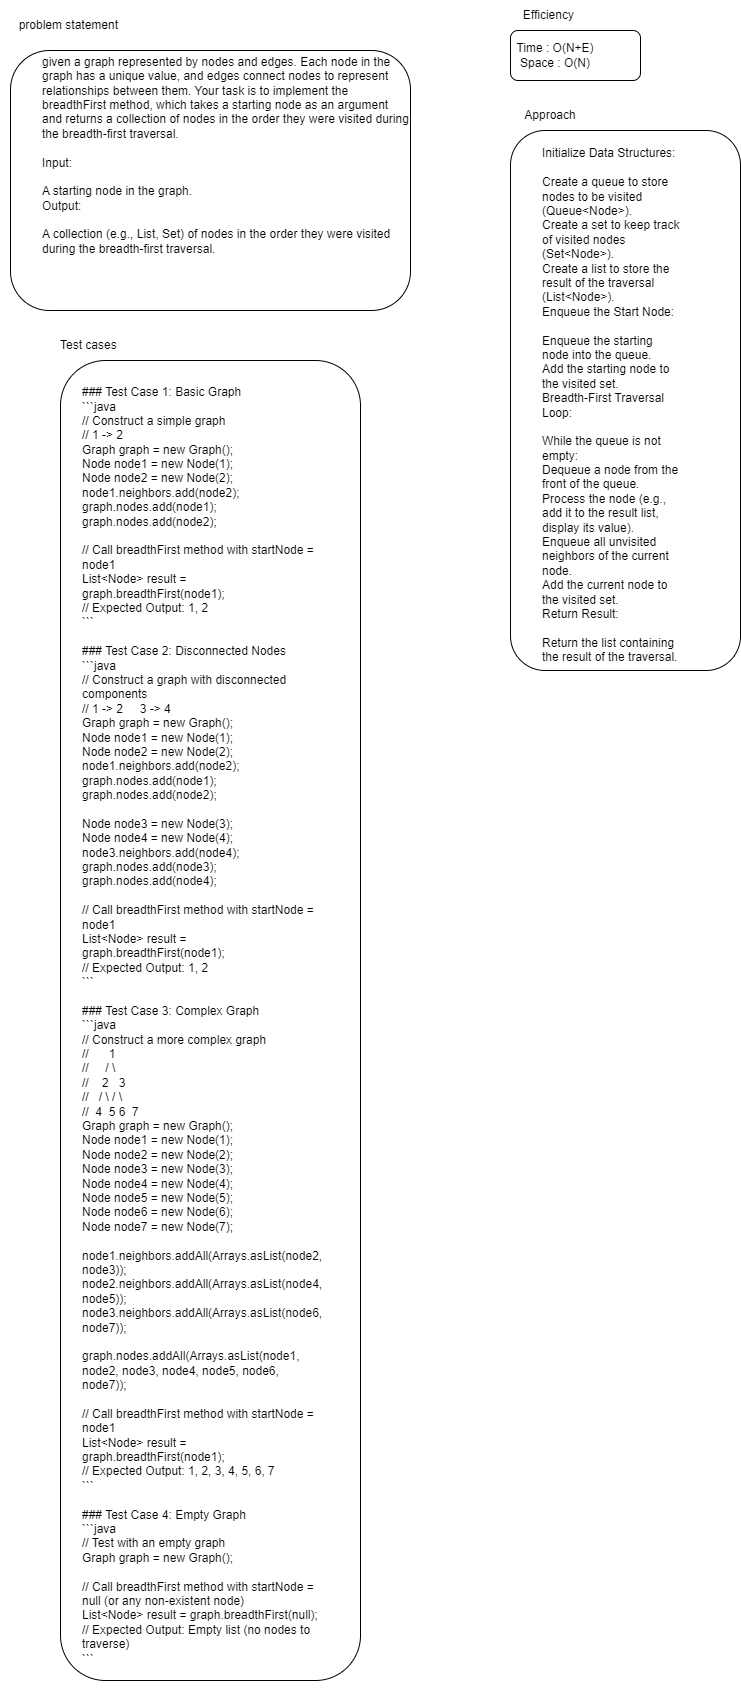

The diagram above was exported from draw.io. Its source (the exported page's mxGraphModel, read from the mxfile embedded in the PNG):
<mxGraphModel dx="677" dy="445" grid="1" gridSize="10" guides="1" tooltips="1" connect="1" arrows="1" fold="1" page="1" pageScale="1" pageWidth="850" pageHeight="1100" math="0" shadow="0">
  <root>
    <mxCell id="0" />
    <mxCell id="1" parent="0" />
    <mxCell id="fpLaDS2LPOqK5Por1jZl-1" value="Test cases&amp;nbsp;" style="text;html=1;strokeColor=none;fillColor=none;align=center;verticalAlign=middle;whiteSpace=wrap;rounded=0;" parent="1" vertex="1">
      <mxGeometry x="50" y="370" width="140" height="30" as="geometry" />
    </mxCell>
    <mxCell id="fpLaDS2LPOqK5Por1jZl-2" value="" style="rounded=1;whiteSpace=wrap;html=1;" parent="1" vertex="1">
      <mxGeometry x="40" y="90" width="400" height="260" as="geometry" />
    </mxCell>
    <mxCell id="fpLaDS2LPOqK5Por1jZl-3" value="&lt;div&gt;given a graph represented by nodes and edges. Each node in the graph has a unique value, and edges connect nodes to represent relationships between them. Your task is to implement the breadthFirst method, which takes a starting node as an argument and returns a collection of nodes in the order they were visited during the breadth-first traversal.&lt;/div&gt;&lt;div&gt;&lt;br&gt;&lt;/div&gt;&lt;div&gt;Input:&lt;/div&gt;&lt;div&gt;&lt;br&gt;&lt;/div&gt;&lt;div&gt;A starting node in the graph.&lt;/div&gt;&lt;div&gt;Output:&lt;/div&gt;&lt;div&gt;&lt;br&gt;&lt;/div&gt;&lt;div&gt;A collection (e.g., List, Set) of nodes in the order they were visited during the breadth-first traversal.&lt;/div&gt;" style="text;html=1;strokeColor=none;fillColor=none;align=left;verticalAlign=middle;whiteSpace=wrap;rounded=0;" parent="1" vertex="1">
      <mxGeometry x="70" y="180" width="370" height="30" as="geometry" />
    </mxCell>
    <mxCell id="fpLaDS2LPOqK5Por1jZl-4" value="Efficiency&amp;nbsp;" style="text;html=1;strokeColor=none;fillColor=none;align=center;verticalAlign=middle;whiteSpace=wrap;rounded=0;" parent="1" vertex="1">
      <mxGeometry x="510" y="40" width="140" height="30" as="geometry" />
    </mxCell>
    <mxCell id="fpLaDS2LPOqK5Por1jZl-5" value="" style="rounded=1;whiteSpace=wrap;html=1;" parent="1" vertex="1">
      <mxGeometry x="540" y="70" width="130" height="50" as="geometry" />
    </mxCell>
    <mxCell id="fpLaDS2LPOqK5Por1jZl-6" value="Time : O(N+E)&lt;br&gt;Space : O(N)" style="text;html=1;strokeColor=none;fillColor=none;align=center;verticalAlign=middle;whiteSpace=wrap;rounded=0;" parent="1" vertex="1">
      <mxGeometry x="515" y="80" width="140" height="30" as="geometry" />
    </mxCell>
    <mxCell id="fpLaDS2LPOqK5Por1jZl-7" value="Approach" style="text;html=1;strokeColor=none;fillColor=none;align=center;verticalAlign=middle;whiteSpace=wrap;rounded=0;" parent="1" vertex="1">
      <mxGeometry x="510" y="140" width="140" height="30" as="geometry" />
    </mxCell>
    <mxCell id="fpLaDS2LPOqK5Por1jZl-8" value="" style="rounded=1;whiteSpace=wrap;html=1;" parent="1" vertex="1">
      <mxGeometry x="540" y="170" width="230" height="540" as="geometry" />
    </mxCell>
    <mxCell id="8SP5jjbQGKxR5Z-n_JsR-1" value="&lt;div&gt;Initialize Data Structures:&lt;/div&gt;&lt;div&gt;&lt;br&gt;&lt;/div&gt;&lt;div&gt;Create a queue to store nodes to be visited (Queue&amp;lt;Node&amp;gt;).&lt;/div&gt;&lt;div&gt;Create a set to keep track of visited nodes (Set&amp;lt;Node&amp;gt;).&lt;/div&gt;&lt;div&gt;Create a list to store the result of the traversal (List&amp;lt;Node&amp;gt;).&lt;/div&gt;&lt;div&gt;Enqueue the Start Node:&lt;/div&gt;&lt;div&gt;&lt;br&gt;&lt;/div&gt;&lt;div&gt;Enqueue the starting node into the queue.&lt;/div&gt;&lt;div&gt;Add the starting node to the visited set.&lt;/div&gt;&lt;div&gt;Breadth-First Traversal Loop:&lt;/div&gt;&lt;div&gt;&lt;br&gt;&lt;/div&gt;&lt;div&gt;While the queue is not empty:&lt;/div&gt;&lt;div&gt;Dequeue a node from the front of the queue.&lt;/div&gt;&lt;div&gt;Process the node (e.g., add it to the result list, display its value).&lt;/div&gt;&lt;div&gt;Enqueue all unvisited neighbors of the current node.&lt;/div&gt;&lt;div&gt;Add the current node to the visited set.&lt;/div&gt;&lt;div&gt;Return Result:&lt;/div&gt;&lt;div&gt;&lt;br&gt;&lt;/div&gt;&lt;div&gt;Return the list containing the result of the traversal.&lt;/div&gt;" style="text;html=1;strokeColor=none;fillColor=none;align=left;verticalAlign=middle;whiteSpace=wrap;rounded=0;" vertex="1" parent="1">
      <mxGeometry x="570" y="430" width="140" height="30" as="geometry" />
    </mxCell>
    <mxCell id="8SP5jjbQGKxR5Z-n_JsR-2" value="problem statement&amp;nbsp;" style="text;html=1;strokeColor=none;fillColor=none;align=center;verticalAlign=middle;whiteSpace=wrap;rounded=0;" vertex="1" parent="1">
      <mxGeometry x="30" y="50" width="140" height="30" as="geometry" />
    </mxCell>
    <mxCell id="8SP5jjbQGKxR5Z-n_JsR-4" value="" style="rounded=1;whiteSpace=wrap;html=1;" vertex="1" parent="1">
      <mxGeometry x="90" y="400" width="300" height="1320" as="geometry" />
    </mxCell>
    <mxCell id="8SP5jjbQGKxR5Z-n_JsR-5" value="&lt;div&gt;&lt;div&gt;&lt;br&gt;&lt;/div&gt;&lt;div&gt;&lt;br&gt;&lt;/div&gt;&lt;div&gt;### Test Case 1: Basic Graph&lt;/div&gt;&lt;div&gt;```java&lt;/div&gt;&lt;div&gt;// Construct a simple graph&lt;/div&gt;&lt;div&gt;// 1 -&amp;gt; 2&lt;/div&gt;&lt;div&gt;Graph graph = new Graph();&lt;/div&gt;&lt;div&gt;Node node1 = new Node(1);&lt;/div&gt;&lt;div&gt;Node node2 = new Node(2);&lt;/div&gt;&lt;div&gt;node1.neighbors.add(node2);&lt;/div&gt;&lt;div&gt;graph.nodes.add(node1);&lt;/div&gt;&lt;div&gt;graph.nodes.add(node2);&lt;/div&gt;&lt;div&gt;&lt;br&gt;&lt;/div&gt;&lt;div&gt;// Call breadthFirst method with startNode = node1&lt;/div&gt;&lt;div&gt;List&amp;lt;Node&amp;gt; result = graph.breadthFirst(node1);&lt;/div&gt;&lt;div&gt;// Expected Output: 1, 2&lt;/div&gt;&lt;div&gt;```&lt;/div&gt;&lt;div&gt;&lt;br&gt;&lt;/div&gt;&lt;div&gt;### Test Case 2: Disconnected Nodes&lt;/div&gt;&lt;div&gt;```java&lt;/div&gt;&lt;div&gt;// Construct a graph with disconnected components&lt;/div&gt;&lt;div&gt;// 1 -&amp;gt; 2&amp;nbsp; &amp;nbsp; &amp;nbsp;3 -&amp;gt; 4&lt;/div&gt;&lt;div&gt;Graph graph = new Graph();&lt;/div&gt;&lt;div&gt;Node node1 = new Node(1);&lt;/div&gt;&lt;div&gt;Node node2 = new Node(2);&lt;/div&gt;&lt;div&gt;node1.neighbors.add(node2);&lt;/div&gt;&lt;div&gt;graph.nodes.add(node1);&lt;/div&gt;&lt;div&gt;graph.nodes.add(node2);&lt;/div&gt;&lt;div&gt;&lt;br&gt;&lt;/div&gt;&lt;div&gt;Node node3 = new Node(3);&lt;/div&gt;&lt;div&gt;Node node4 = new Node(4);&lt;/div&gt;&lt;div&gt;node3.neighbors.add(node4);&lt;/div&gt;&lt;div&gt;graph.nodes.add(node3);&lt;/div&gt;&lt;div&gt;graph.nodes.add(node4);&lt;/div&gt;&lt;div&gt;&lt;br&gt;&lt;/div&gt;&lt;div&gt;// Call breadthFirst method with startNode = node1&lt;/div&gt;&lt;div&gt;List&amp;lt;Node&amp;gt; result = graph.breadthFirst(node1);&lt;/div&gt;&lt;div&gt;// Expected Output: 1, 2&lt;/div&gt;&lt;div&gt;```&lt;/div&gt;&lt;div&gt;&lt;br&gt;&lt;/div&gt;&lt;div&gt;### Test Case 3: Complex Graph&lt;/div&gt;&lt;div&gt;```java&lt;/div&gt;&lt;div&gt;// Construct a more complex graph&lt;/div&gt;&lt;div&gt;//&amp;nbsp; &amp;nbsp; &amp;nbsp; 1&lt;/div&gt;&lt;div&gt;//&amp;nbsp; &amp;nbsp; &amp;nbsp;/ \&lt;/div&gt;&lt;div&gt;//&amp;nbsp; &amp;nbsp; 2&amp;nbsp; &amp;nbsp;3&lt;/div&gt;&lt;div&gt;//&amp;nbsp; &amp;nbsp;/ \ / \&lt;/div&gt;&lt;div&gt;//&amp;nbsp; 4&amp;nbsp; 5 6&amp;nbsp; 7&lt;/div&gt;&lt;div&gt;Graph graph = new Graph();&lt;/div&gt;&lt;div&gt;Node node1 = new Node(1);&lt;/div&gt;&lt;div&gt;Node node2 = new Node(2);&lt;/div&gt;&lt;div&gt;Node node3 = new Node(3);&lt;/div&gt;&lt;div&gt;Node node4 = new Node(4);&lt;/div&gt;&lt;div&gt;Node node5 = new Node(5);&lt;/div&gt;&lt;div&gt;Node node6 = new Node(6);&lt;/div&gt;&lt;div&gt;Node node7 = new Node(7);&lt;/div&gt;&lt;div&gt;&lt;br&gt;&lt;/div&gt;&lt;div&gt;node1.neighbors.addAll(Arrays.asList(node2, node3));&lt;/div&gt;&lt;div&gt;node2.neighbors.addAll(Arrays.asList(node4, node5));&lt;/div&gt;&lt;div&gt;node3.neighbors.addAll(Arrays.asList(node6, node7));&lt;/div&gt;&lt;div&gt;&lt;br&gt;&lt;/div&gt;&lt;div&gt;graph.nodes.addAll(Arrays.asList(node1, node2, node3, node4, node5, node6, node7));&lt;/div&gt;&lt;div&gt;&lt;br&gt;&lt;/div&gt;&lt;div&gt;// Call breadthFirst method with startNode = node1&lt;/div&gt;&lt;div&gt;List&amp;lt;Node&amp;gt; result = graph.breadthFirst(node1);&lt;/div&gt;&lt;div&gt;// Expected Output: 1, 2, 3, 4, 5, 6, 7&lt;/div&gt;&lt;div&gt;```&lt;/div&gt;&lt;div&gt;&lt;br&gt;&lt;/div&gt;&lt;div&gt;### Test Case 4: Empty Graph&lt;/div&gt;&lt;div&gt;```java&lt;/div&gt;&lt;div&gt;// Test with an empty graph&lt;/div&gt;&lt;div&gt;Graph graph = new Graph();&lt;/div&gt;&lt;div&gt;&lt;br&gt;&lt;/div&gt;&lt;div&gt;// Call breadthFirst method with startNode = null (or any non-existent node)&lt;/div&gt;&lt;div&gt;List&amp;lt;Node&amp;gt; result = graph.breadthFirst(null);&lt;/div&gt;&lt;div&gt;// Expected Output: Empty list (no nodes to traverse)&lt;/div&gt;&lt;div&gt;```&lt;/div&gt;&lt;div&gt;&lt;br&gt;&lt;/div&gt;&lt;div&gt;&lt;br&gt;&lt;/div&gt;&lt;/div&gt;" style="text;html=1;strokeColor=none;fillColor=none;align=left;verticalAlign=middle;whiteSpace=wrap;rounded=0;" vertex="1" parent="1">
      <mxGeometry x="110" y="1050" width="140" height="30" as="geometry" />
    </mxCell>
  </root>
</mxGraphModel>